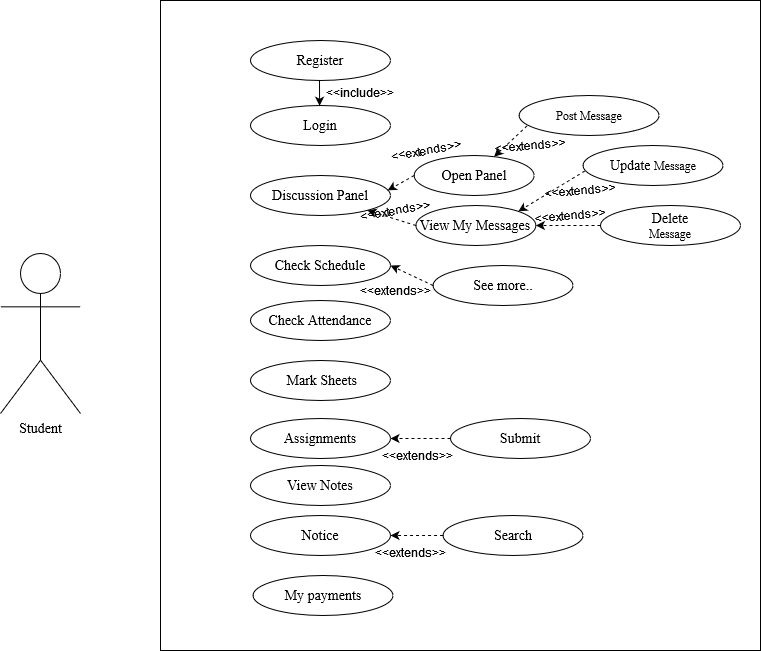

The diagram above was exported from draw.io. Its source (the exported page's mxGraphModel, read from the mxfile embedded in the PNG):
<mxGraphModel dx="868" dy="440" grid="1" gridSize="10" guides="1" tooltips="1" connect="1" arrows="1" fold="1" page="1" pageScale="1" pageWidth="850" pageHeight="1100" math="0" shadow="0">
  <root>
    <mxCell id="0" />
    <mxCell id="1" parent="0" />
    <mxCell id="4D5pW5j9by0Kq_BC_XBe-1" value="" style="rounded=0;whiteSpace=wrap;html=1;" vertex="1" parent="1">
      <mxGeometry x="540" y="270" width="600" height="650" as="geometry" />
    </mxCell>
    <mxCell id="4D5pW5j9by0Kq_BC_XBe-2" value="&lt;font style=&quot;font-size: 14px&quot; face=&quot;Times New Roman&quot;&gt;Register&lt;br&gt;&lt;/font&gt;" style="ellipse;whiteSpace=wrap;html=1;" vertex="1" parent="1">
      <mxGeometry x="630" y="310" width="140" height="40" as="geometry" />
    </mxCell>
    <mxCell id="4D5pW5j9by0Kq_BC_XBe-3" value="&lt;font style=&quot;font-size: 14px&quot; face=&quot;Times New Roman&quot;&gt;Login&lt;br&gt;&lt;/font&gt;" style="ellipse;whiteSpace=wrap;html=1;" vertex="1" parent="1">
      <mxGeometry x="630" y="375" width="140" height="40" as="geometry" />
    </mxCell>
    <mxCell id="4D5pW5j9by0Kq_BC_XBe-4" value="&lt;font style=&quot;font-size: 14px&quot; face=&quot;Times New Roman&quot;&gt;Discussion Panel&lt;br&gt;&lt;/font&gt;" style="ellipse;whiteSpace=wrap;html=1;" vertex="1" parent="1">
      <mxGeometry x="630" y="445" width="140" height="40" as="geometry" />
    </mxCell>
    <mxCell id="4D5pW5j9by0Kq_BC_XBe-5" value="&lt;font style=&quot;font-size: 14px&quot; face=&quot;Times New Roman&quot;&gt;Check Schedule&lt;br&gt;&lt;/font&gt;" style="ellipse;whiteSpace=wrap;html=1;" vertex="1" parent="1">
      <mxGeometry x="630" y="515" width="140" height="40" as="geometry" />
    </mxCell>
    <mxCell id="4D5pW5j9by0Kq_BC_XBe-6" value="&lt;font style=&quot;font-size: 14px&quot; face=&quot;Times New Roman&quot;&gt;Assignments&lt;br&gt;&lt;/font&gt;" style="ellipse;whiteSpace=wrap;html=1;" vertex="1" parent="1">
      <mxGeometry x="630" y="688" width="140" height="40" as="geometry" />
    </mxCell>
    <mxCell id="4D5pW5j9by0Kq_BC_XBe-7" value="&lt;div&gt;&lt;font style=&quot;font-size: 14px&quot; face=&quot;Times New Roman&quot;&gt;Check Attendance&lt;br&gt;&lt;/font&gt;&lt;/div&gt;" style="ellipse;whiteSpace=wrap;html=1;" vertex="1" parent="1">
      <mxGeometry x="630" y="570" width="140" height="40" as="geometry" />
    </mxCell>
    <mxCell id="4D5pW5j9by0Kq_BC_XBe-8" value="&lt;font style=&quot;font-size: 14px&quot; face=&quot;Times New Roman&quot;&gt;&amp;nbsp;Mark Sheets&lt;br&gt;&lt;/font&gt;" style="ellipse;whiteSpace=wrap;html=1;" vertex="1" parent="1">
      <mxGeometry x="630" y="630" width="140" height="40" as="geometry" />
    </mxCell>
    <mxCell id="4D5pW5j9by0Kq_BC_XBe-9" value="&lt;div&gt;&lt;font style=&quot;font-size: 14px&quot; face=&quot;Times New Roman&quot;&gt;My payments&lt;br&gt;&lt;/font&gt;&lt;/div&gt;" style="ellipse;whiteSpace=wrap;html=1;" vertex="1" parent="1">
      <mxGeometry x="632.53" y="845" width="140" height="40" as="geometry" />
    </mxCell>
    <mxCell id="4D5pW5j9by0Kq_BC_XBe-10" value="&lt;font style=&quot;font-size: 14px&quot; face=&quot;Times New Roman&quot;&gt;Student&lt;/font&gt;" style="shape=umlActor;verticalLabelPosition=bottom;verticalAlign=top;html=1;outlineConnect=0;" vertex="1" parent="1">
      <mxGeometry x="380" y="523" width="80" height="160" as="geometry" />
    </mxCell>
    <mxCell id="4D5pW5j9by0Kq_BC_XBe-19" value="" style="endArrow=classic;html=1;entryX=0.465;entryY=0.007;entryDx=0;entryDy=0;entryPerimeter=0;" edge="1" parent="1">
      <mxGeometry width="50" height="50" relative="1" as="geometry">
        <mxPoint x="699" y="350" as="sourcePoint" />
        <mxPoint x="699.1000000000001" y="375.28000000000003" as="targetPoint" />
      </mxGeometry>
    </mxCell>
    <mxCell id="4D5pW5j9by0Kq_BC_XBe-20" value="&amp;lt;&amp;lt;include&amp;gt;&amp;gt;" style="text;html=1;strokeColor=none;fillColor=none;align=center;verticalAlign=middle;whiteSpace=wrap;rounded=0;" vertex="1" parent="1">
      <mxGeometry x="720" y="352" width="40" height="20" as="geometry" />
    </mxCell>
    <mxCell id="4D5pW5j9by0Kq_BC_XBe-21" value="&lt;font style=&quot;font-size: 14px&quot; face=&quot;Times New Roman&quot;&gt;Open Panel&lt;/font&gt;" style="ellipse;whiteSpace=wrap;html=1;" vertex="1" parent="1">
      <mxGeometry x="793.6399999999999" y="425" width="120" height="40" as="geometry" />
    </mxCell>
    <mxCell id="4D5pW5j9by0Kq_BC_XBe-22" value="&amp;lt;&amp;lt;extends&amp;gt;&amp;gt;" style="text;html=1;strokeColor=none;fillColor=none;align=center;verticalAlign=middle;whiteSpace=wrap;rounded=0;rotation=-10;" vertex="1" parent="1">
      <mxGeometry x="755.3799999999997" y="469.5" width="40" height="20" as="geometry" />
    </mxCell>
    <mxCell id="4D5pW5j9by0Kq_BC_XBe-23" value="&lt;font style=&quot;font-size: 14px&quot; face=&quot;Times New Roman&quot;&gt;Update &lt;/font&gt;&lt;font face=&quot;Times New Roman&quot;&gt;Message&lt;/font&gt;" style="ellipse;whiteSpace=wrap;html=1;" vertex="1" parent="1">
      <mxGeometry x="962.5299999999997" y="415" width="140" height="40" as="geometry" />
    </mxCell>
    <mxCell id="4D5pW5j9by0Kq_BC_XBe-24" value="&lt;font style=&quot;font-size: 14px&quot; face=&quot;Times New Roman&quot;&gt;Delete &lt;/font&gt;&lt;br&gt;&lt;font face=&quot;Times New Roman&quot;&gt;Message&lt;/font&gt;" style="ellipse;whiteSpace=wrap;html=1;" vertex="1" parent="1">
      <mxGeometry x="980" y="475" width="140" height="40" as="geometry" />
    </mxCell>
    <mxCell id="4D5pW5j9by0Kq_BC_XBe-25" value="" style="endArrow=classic;html=1;dashed=1;entryX=1;entryY=0;entryDx=0;entryDy=0;exitX=0.013;exitY=0.636;exitDx=0;exitDy=0;exitPerimeter=0;" edge="1" parent="1" source="4D5pW5j9by0Kq_BC_XBe-23" target="4D5pW5j9by0Kq_BC_XBe-33">
      <mxGeometry width="50" height="50" relative="1" as="geometry">
        <mxPoint x="889.04" y="501.5" as="sourcePoint" />
        <mxPoint x="1023.5899999999999" y="412" as="targetPoint" />
      </mxGeometry>
    </mxCell>
    <mxCell id="4D5pW5j9by0Kq_BC_XBe-26" value="" style="endArrow=classic;html=1;dashed=1;exitX=0;exitY=0.5;exitDx=0;exitDy=0;" edge="1" parent="1" source="4D5pW5j9by0Kq_BC_XBe-24" target="4D5pW5j9by0Kq_BC_XBe-33">
      <mxGeometry width="50" height="50" relative="1" as="geometry">
        <mxPoint x="913.9999999999998" y="530.5" as="sourcePoint" />
        <mxPoint x="1015.0999999999999" y="429.5" as="targetPoint" />
      </mxGeometry>
    </mxCell>
    <mxCell id="4D5pW5j9by0Kq_BC_XBe-27" value="&amp;lt;&amp;lt;extends&amp;gt;&amp;gt;" style="text;html=1;strokeColor=none;fillColor=none;align=center;verticalAlign=middle;whiteSpace=wrap;rounded=0;rotation=-5;" vertex="1" parent="1">
      <mxGeometry x="929.9999999999998" y="475" width="40" height="20" as="geometry" />
    </mxCell>
    <mxCell id="4D5pW5j9by0Kq_BC_XBe-28" value="" style="endArrow=classic;html=1;exitX=0;exitY=0.5;exitDx=0;exitDy=0;dashed=1;entryX=1;entryY=0.5;entryDx=0;entryDy=0;" edge="1" parent="1" source="4D5pW5j9by0Kq_BC_XBe-29" target="4D5pW5j9by0Kq_BC_XBe-6">
      <mxGeometry width="50" height="50" relative="1" as="geometry">
        <mxPoint x="857.47" y="690" as="sourcePoint" />
        <mxPoint x="777.47" y="690" as="targetPoint" />
      </mxGeometry>
    </mxCell>
    <mxCell id="4D5pW5j9by0Kq_BC_XBe-29" value="&lt;font style=&quot;font-size: 14px&quot; face=&quot;Times New Roman&quot;&gt;Submit &lt;/font&gt;" style="ellipse;whiteSpace=wrap;html=1;" vertex="1" parent="1">
      <mxGeometry x="830" y="688" width="140" height="40" as="geometry" />
    </mxCell>
    <mxCell id="4D5pW5j9by0Kq_BC_XBe-30" value="&amp;lt;&amp;lt;extends&amp;gt;&amp;gt;" style="text;html=1;strokeColor=none;fillColor=none;align=center;verticalAlign=middle;whiteSpace=wrap;rounded=0;rotation=-10;" vertex="1" parent="1">
      <mxGeometry x="786" y="409.5" width="40" height="20" as="geometry" />
    </mxCell>
    <mxCell id="4D5pW5j9by0Kq_BC_XBe-31" value="" style="endArrow=classic;html=1;dashed=1;entryX=0.98;entryY=0.371;entryDx=0;entryDy=0;entryPerimeter=0;exitX=0;exitY=0.5;exitDx=0;exitDy=0;" edge="1" parent="1" source="4D5pW5j9by0Kq_BC_XBe-21" target="4D5pW5j9by0Kq_BC_XBe-4">
      <mxGeometry width="50" height="50" relative="1" as="geometry">
        <mxPoint x="820" y="367" as="sourcePoint" />
        <mxPoint x="901.06" y="385" as="targetPoint" />
      </mxGeometry>
    </mxCell>
    <mxCell id="4D5pW5j9by0Kq_BC_XBe-32" value="&amp;lt;&amp;lt;extends&amp;gt;&amp;gt;" style="text;html=1;strokeColor=none;fillColor=none;align=center;verticalAlign=middle;whiteSpace=wrap;rounded=0;rotation=0;" vertex="1" parent="1">
      <mxGeometry x="777.4699999999998" y="715" width="40" height="20" as="geometry" />
    </mxCell>
    <mxCell id="4D5pW5j9by0Kq_BC_XBe-33" value="&lt;font style=&quot;font-size: 14px&quot; face=&quot;Times New Roman&quot;&gt;View My Messages&lt;br&gt;&lt;/font&gt;" style="ellipse;whiteSpace=wrap;html=1;" vertex="1" parent="1">
      <mxGeometry x="795.3800000000001" y="475" width="120" height="40" as="geometry" />
    </mxCell>
    <mxCell id="4D5pW5j9by0Kq_BC_XBe-34" value="" style="endArrow=classic;html=1;dashed=1;exitX=0;exitY=0.5;exitDx=0;exitDy=0;" edge="1" parent="1" source="4D5pW5j9by0Kq_BC_XBe-33" target="4D5pW5j9by0Kq_BC_XBe-4">
      <mxGeometry width="50" height="50" relative="1" as="geometry">
        <mxPoint x="734.995396141919" y="474.6851320473063" as="sourcePoint" />
        <mxPoint x="886.44" y="435" as="targetPoint" />
      </mxGeometry>
    </mxCell>
    <mxCell id="4D5pW5j9by0Kq_BC_XBe-35" value="&amp;lt;&amp;lt;extends&amp;gt;&amp;gt;" style="text;html=1;strokeColor=none;fillColor=none;align=center;verticalAlign=middle;whiteSpace=wrap;rounded=0;rotation=-5;" vertex="1" parent="1">
      <mxGeometry x="939.9999999999998" y="449.5" width="40" height="20" as="geometry" />
    </mxCell>
    <mxCell id="4D5pW5j9by0Kq_BC_XBe-36" value="&lt;div&gt;&lt;font style=&quot;font-size: 14px&quot; face=&quot;Times New Roman&quot;&gt;Notice&lt;br&gt;&lt;/font&gt;&lt;/div&gt;" style="ellipse;whiteSpace=wrap;html=1;" vertex="1" parent="1">
      <mxGeometry x="630" y="785" width="140" height="40" as="geometry" />
    </mxCell>
    <mxCell id="4D5pW5j9by0Kq_BC_XBe-38" value="" style="endArrow=classic;html=1;exitX=0;exitY=0.5;exitDx=0;exitDy=0;dashed=1;" edge="1" parent="1" source="4D5pW5j9by0Kq_BC_XBe-39" target="4D5pW5j9by0Kq_BC_XBe-36">
      <mxGeometry width="50" height="50" relative="1" as="geometry">
        <mxPoint x="770" y="805" as="sourcePoint" />
        <mxPoint x="810" y="805" as="targetPoint" />
      </mxGeometry>
    </mxCell>
    <mxCell id="4D5pW5j9by0Kq_BC_XBe-39" value="&lt;font style=&quot;font-size: 14px&quot; face=&quot;Times New Roman&quot;&gt;Search &lt;/font&gt;" style="ellipse;whiteSpace=wrap;html=1;" vertex="1" parent="1">
      <mxGeometry x="822.53" y="785" width="140" height="40" as="geometry" />
    </mxCell>
    <mxCell id="4D5pW5j9by0Kq_BC_XBe-40" value="&amp;lt;&amp;lt;extends&amp;gt;&amp;gt;" style="text;html=1;strokeColor=none;fillColor=none;align=center;verticalAlign=middle;whiteSpace=wrap;rounded=0;rotation=0;" vertex="1" parent="1">
      <mxGeometry x="769.9999999999998" y="812" width="40" height="20" as="geometry" />
    </mxCell>
    <mxCell id="4D5pW5j9by0Kq_BC_XBe-41" value="&lt;div&gt;&lt;font style=&quot;font-size: 14px&quot; face=&quot;Times New Roman&quot;&gt;View Notes&lt;br&gt;&lt;/font&gt;&lt;/div&gt;" style="ellipse;whiteSpace=wrap;html=1;" vertex="1" parent="1">
      <mxGeometry x="630" y="735" width="140" height="40" as="geometry" />
    </mxCell>
    <mxCell id="4D5pW5j9by0Kq_BC_XBe-43" value="" style="endArrow=classic;html=1;dashed=1;entryX=1;entryY=0.5;entryDx=0;entryDy=0;exitX=0;exitY=0.5;exitDx=0;exitDy=0;" edge="1" parent="1" source="4D5pW5j9by0Kq_BC_XBe-44" target="4D5pW5j9by0Kq_BC_XBe-5">
      <mxGeometry width="50" height="50" relative="1" as="geometry">
        <mxPoint x="760" y="555" as="sourcePoint" />
        <mxPoint x="760" y="537" as="targetPoint" />
      </mxGeometry>
    </mxCell>
    <mxCell id="4D5pW5j9by0Kq_BC_XBe-44" value="&lt;font style=&quot;font-size: 14px&quot; face=&quot;Times New Roman&quot;&gt;See more.. &lt;/font&gt;" style="ellipse;whiteSpace=wrap;html=1;" vertex="1" parent="1">
      <mxGeometry x="812.53" y="535" width="140" height="40" as="geometry" />
    </mxCell>
    <mxCell id="4D5pW5j9by0Kq_BC_XBe-45" value="&amp;lt;&amp;lt;extends&amp;gt;&amp;gt;" style="text;html=1;strokeColor=none;fillColor=none;align=center;verticalAlign=middle;whiteSpace=wrap;rounded=0;rotation=0;" vertex="1" parent="1">
      <mxGeometry x="754.9999999999998" y="550" width="40" height="20" as="geometry" />
    </mxCell>
    <mxCell id="4D5pW5j9by0Kq_BC_XBe-46" value="&lt;font face=&quot;Times New Roman&quot;&gt;Post Message&lt;/font&gt;" style="ellipse;whiteSpace=wrap;html=1;" vertex="1" parent="1">
      <mxGeometry x="898.5899999999999" y="365" width="140" height="40" as="geometry" />
    </mxCell>
    <mxCell id="4D5pW5j9by0Kq_BC_XBe-47" value="&amp;lt;&amp;lt;extends&amp;gt;&amp;gt;" style="text;html=1;strokeColor=none;fillColor=none;align=center;verticalAlign=middle;whiteSpace=wrap;rounded=0;rotation=-5;" vertex="1" parent="1">
      <mxGeometry x="889.9999999999998" y="405" width="40" height="20" as="geometry" />
    </mxCell>
    <mxCell id="4D5pW5j9by0Kq_BC_XBe-48" value="" style="endArrow=classic;html=1;dashed=1;exitX=0.057;exitY=0.757;exitDx=0;exitDy=0;exitPerimeter=0;" edge="1" parent="1" source="4D5pW5j9by0Kq_BC_XBe-46" target="4D5pW5j9by0Kq_BC_XBe-21">
      <mxGeometry width="50" height="50" relative="1" as="geometry">
        <mxPoint x="870" y="441.5" as="sourcePoint" />
        <mxPoint x="943.49" y="375" as="targetPoint" />
      </mxGeometry>
    </mxCell>
  </root>
</mxGraphModel>